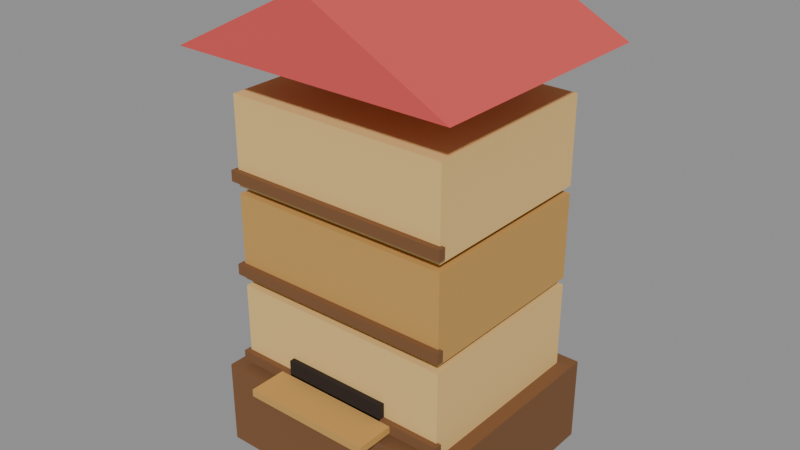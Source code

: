 # Source: beehive.blend  (saved by Blender 5.2.45; exported with 4.5.12 LTS)
import bpy
from mathutils import Matrix  # noqa: F401  (used for matrix-valued properties, if any)

bpy.ops.wm.read_factory_settings(use_empty=True)
scene = bpy.context.scene
scene.name = 'Scene'

# ---- materials (node trees are filled in below, after node groups)
mat_wood_dark = bpy.data.materials.new('wood_dark')
mat_wood_dark.diffuse_color = (0.1946, 0.08438, 0.02956, 1.0)
mat_wood_dark.roughness = 0.85
mat_hive_wood = bpy.data.materials.new('hive_wood')
mat_hive_wood.diffuse_color = (0.8148, 0.5395, 0.1946, 1.0)
mat_hive_wood.roughness = 0.85
mat_hive_wood_dark = bpy.data.materials.new('hive_wood_dark')
mat_hive_wood_dark.diffuse_color = (0.5841, 0.3231, 0.08438, 1.0)
mat_hive_wood_dark.roughness = 0.85
mat_hive_roof = bpy.data.materials.new('hive_roof')
mat_hive_roof.diffuse_color = (0.6939, 0.0865, 0.07819, 1.0)
mat_hive_roof.roughness = 0.85
mat_eye = bpy.data.materials.new('eye')
mat_eye.diffuse_color = (0.01681, 0.009721, 0.008023, 1.0)
mat_eye.roughness = 0.85

# ---- material node trees
mat_wood_dark.use_nodes = True; mat_wood_dark.node_tree.nodes.clear()
_N = mat_wood_dark.node_tree.nodes; _L = mat_wood_dark.node_tree.links
n0 = _N.new('ShaderNodeBsdfPrincipled'); n0.name = 'Principled BSDF'; n0.location = (-200, 100)
n0.inputs[0].default_value = (0.1946, 0.08438, 0.02956, 1.0)
n0.inputs[2].default_value = 0.85
n0.inputs[10].default_value = 0.005
n1 = _N.new('ShaderNodeOutputMaterial'); n1.name = 'Material Output'; n1.location = (200, 100)
_L.new(n0.outputs[0], n1.inputs[0])
n1.is_active_output = True
mat_hive_wood.use_nodes = True; mat_hive_wood.node_tree.nodes.clear()
_N = mat_hive_wood.node_tree.nodes; _L = mat_hive_wood.node_tree.links
n0 = _N.new('ShaderNodeBsdfPrincipled'); n0.name = 'Principled BSDF'; n0.location = (-200, 100)
n0.inputs[0].default_value = (0.8148, 0.5395, 0.1946, 1.0)
n0.inputs[2].default_value = 0.85
n0.inputs[10].default_value = 0.005
n1 = _N.new('ShaderNodeOutputMaterial'); n1.name = 'Material Output'; n1.location = (200, 100)
_L.new(n0.outputs[0], n1.inputs[0])
n1.is_active_output = True
mat_hive_wood_dark.use_nodes = True; mat_hive_wood_dark.node_tree.nodes.clear()
_N = mat_hive_wood_dark.node_tree.nodes; _L = mat_hive_wood_dark.node_tree.links
n0 = _N.new('ShaderNodeBsdfPrincipled'); n0.name = 'Principled BSDF'; n0.location = (-200, 100)
n0.inputs[0].default_value = (0.5841, 0.3231, 0.08438, 1.0)
n0.inputs[2].default_value = 0.85
n0.inputs[10].default_value = 0.005
n1 = _N.new('ShaderNodeOutputMaterial'); n1.name = 'Material Output'; n1.location = (200, 100)
_L.new(n0.outputs[0], n1.inputs[0])
n1.is_active_output = True
mat_hive_roof.use_nodes = True; mat_hive_roof.node_tree.nodes.clear()
_N = mat_hive_roof.node_tree.nodes; _L = mat_hive_roof.node_tree.links
n0 = _N.new('ShaderNodeBsdfPrincipled'); n0.name = 'Principled BSDF'; n0.location = (-200, 100)
n0.inputs[0].default_value = (0.6939, 0.0865, 0.07819, 1.0)
n0.inputs[2].default_value = 0.85
n0.inputs[10].default_value = 0.005
n1 = _N.new('ShaderNodeOutputMaterial'); n1.name = 'Material Output'; n1.location = (200, 100)
_L.new(n0.outputs[0], n1.inputs[0])
n1.is_active_output = True
mat_eye.use_nodes = True; mat_eye.node_tree.nodes.clear()
_N = mat_eye.node_tree.nodes; _L = mat_eye.node_tree.links
n0 = _N.new('ShaderNodeBsdfPrincipled'); n0.name = 'Principled BSDF'; n0.location = (-200, 100)
n0.inputs[0].default_value = (0.01681, 0.009721, 0.008023, 1.0)
n0.inputs[2].default_value = 0.85
n0.inputs[10].default_value = 0.005
n1 = _N.new('ShaderNodeOutputMaterial'); n1.name = 'Material Output'; n1.location = (200, 100)
_L.new(n0.outputs[0], n1.inputs[0])
n1.is_active_output = True

# ---- meshes
me_hivemesh = bpy.data.meshes.new('HiveMesh')
me_hivemesh.from_pydata([(-0.35, -0.3, 0.0), (-0.35, -0.3, 0.24), (-0.35, 0.3, 0.0), (-0.35, 0.3, 0.24), (0.35, -0.3, 0.0), (0.35, -0.3, 0.24), (0.35, 0.3, 0.0), (0.35, 0.3, 0.24), (-0.31, -0.26, 0.24), (-0.31, -0.26, 0.48), (-0.31, 0.26, 0.24), (-0.31, 0.26, 0.48), (0.31, -0.26, 0.24), (0.31, -0.26, 0.48), (0.31, 0.26, 0.24), (0.31, 0.26, 0.48), (-0.32, -0.275, 0.255), (-0.32, -0.275, 0.285), (-0.32, -0.255, 0.255), (-0.32, -0.255, 0.285), (0.32, -0.275, 0.255), (0.32, -0.275, 0.285), (0.32, -0.255, 0.255), (0.32, -0.255, 0.285), (-0.31, -0.26, 0.5), (-0.31, -0.26, 0.74), (-0.31, 0.26, 0.5), (-0.31, 0.26, 0.74), (0.31, -0.26, 0.5), (0.31, -0.26, 0.74), (0.31, 0.26, 0.5), (0.31, 0.26, 0.74), (-0.32, -0.275, 0.515), (-0.32, -0.275, 0.545), (-0.32, -0.255, 0.515), (-0.32, -0.255, 0.545), (0.32, -0.275, 0.515), (0.32, -0.275, 0.545), (0.32, -0.255, 0.515), (0.32, -0.255, 0.545), (-0.31, -0.26, 0.76), (-0.31, -0.26, 1.0), (-0.31, 0.26, 0.76), (-0.31, 0.26, 1.0), (0.31, -0.26, 0.76), (0.31, -0.26, 1.0), (0.31, 0.26, 0.76), (0.31, 0.26, 1.0), (-0.32, -0.275, 0.775), (-0.32, -0.275, 0.805), (-0.32, -0.255, 0.775), (-0.32, -0.255, 0.805), (0.32, -0.275, 0.775), (0.32, -0.275, 0.805), (0.32, -0.255, 0.775), (0.32, -0.255, 0.805), (-0.39, -0.34, 1.12), (0.39, -0.34, 1.12), (0.39, 0.34, 1.12), (-0.39, 0.34, 1.12), (0.0, -0.34, 1.32), (0.0, 0.34, 1.32), (-0.15, -0.275, 0.275), (-0.15, -0.275, 0.325), (-0.15, -0.255, 0.275), (-0.15, -0.255, 0.325), (0.15, -0.275, 0.275), (0.15, -0.275, 0.325), (0.15, -0.255, 0.275), (0.15, -0.255, 0.325), (-0.18, -0.38, 0.26), (-0.18, -0.38, 0.28), (-0.18, -0.26, 0.26), (-0.18, -0.26, 0.28), (0.18, -0.38, 0.26), (0.18, -0.38, 0.28), (0.18, -0.26, 0.26), (0.18, -0.26, 0.28)], [], [(0, 1, 3, 2), (2, 3, 7, 6), (6, 7, 5, 4), (4, 5, 1, 0), (2, 6, 4, 0), (7, 3, 1, 5), (8, 9, 11, 10), (10, 11, 15, 14), (14, 15, 13, 12), (12, 13, 9, 8), (10, 14, 12, 8), (15, 11, 9, 13), (16, 17, 19, 18), (18, 19, 23, 22), (22, 23, 21, 20), (20, 21, 17, 16), (18, 22, 20, 16), (23, 19, 17, 21), (24, 25, 27, 26), (26, 27, 31, 30), (30, 31, 29, 28), (28, 29, 25, 24), (26, 30, 28, 24), (31, 27, 25, 29), (32, 33, 35, 34), (34, 35, 39, 38), (38, 39, 37, 36), (36, 37, 33, 32), (34, 38, 36, 32), (39, 35, 33, 37), (40, 41, 43, 42), (42, 43, 47, 46), (46, 47, 45, 44), (44, 45, 41, 40), (42, 46, 44, 40), (47, 43, 41, 45), (48, 49, 51, 50), (50, 51, 55, 54), (54, 55, 53, 52), (52, 53, 49, 48), (50, 54, 52, 48), (55, 51, 49, 53), (56, 59, 58, 57), (56, 60, 61, 59), (57, 58, 61, 60), (56, 57, 60), (59, 61, 58), (62, 63, 65, 64), (64, 65, 69, 68), (68, 69, 67, 66), (66, 67, 63, 62), (64, 68, 66, 62), (69, 65, 63, 67), (70, 71, 73, 72), (72, 73, 77, 76), (76, 77, 75, 74), (74, 75, 71, 70), (72, 76, 74, 70), (77, 73, 71, 75)])
me_hivemesh.polygons.foreach_set('material_index', [0, 0, 0, 0, 0, 0, 1, 1, 1, 1, 1, 1, 0, 0, 0, 0, 0, 0, 2, 2, 2, 2, 2, 2, 0, 0, 0, 0, 0, 0, 1, 1, 1, 1, 1, 1, 0, 0, 0, 0, 0, 0, 3, 3, 3, 3, 3, 4, 4, 4, 4, 4, 4, 2, 2, 2, 2, 2, 2])
me_hivemesh.materials.append(mat_wood_dark)
me_hivemesh.materials.append(mat_hive_wood)
me_hivemesh.materials.append(mat_hive_wood_dark)
me_hivemesh.materials.append(mat_hive_roof)
me_hivemesh.materials.append(mat_eye)
me_hivemesh.update()

# ---- objects
ob_beehive = bpy.data.objects.new('Beehive', None)
ob_hivemesh = bpy.data.objects.new('HiveMesh', me_hivemesh)

# ---- transforms, parenting, visibility, modifiers, constraints
ob_beehive.location = (0.0, 0.0, 0.0)
ob_beehive.empty_display_size = 0.2
ob_hivemesh.parent = ob_beehive
ob_hivemesh.location = (0.0, 0.0, 0.0)

# ---- collection membership
scene.collection.objects.link(ob_beehive)
scene.collection.objects.link(ob_hivemesh)

# ---- scene / render settings (as saved in the file)
scene.frame_start = 1; scene.frame_end = 250; scene.frame_set(1)
scene.render.engine = 'BLENDER_EEVEE_NEXT'
scene.render.bake_bias = 0.0
scene.render.bake_samples = 0
scene.render.compositor_device = 'GPU'
scene.eevee.use_volume_custom_range = False
scene.eevee.fast_gi_thickness_near = 0.1
scene.eevee.fast_gi_thickness_far = 0.0
scene.eevee.ray_tracing_options.screen_trace_thickness = 0.1
bpy.context.view_layer.update()

# ---- added for rendering (the .blend has no active camera and no usable light): camera, sun + grey world if the file has none
cam_auto = bpy.data.cameras.new('AutoCamera')
cam_auto.lens = 50.0
cam_auto.sensor_width = 36.0
cam_auto.clip_end = 1000.0
ob_auto_camera = bpy.data.objects.new('AutoCamera', cam_auto)
scene.collection.objects.link(ob_auto_camera)
ob_auto_camera.location = (1.56721, -1.90065, 1.91377)
ob_auto_camera.rotation_euler = (1.09748, -7.21219e-08, 0.694738)
scene.camera = ob_auto_camera
light_auto_sun = bpy.data.lights.new('AutoSun', 'SUN')
light_auto_sun.energy = 3.0
light_auto_sun.angle = 0.0523599
ob_auto_sun = bpy.data.objects.new('AutoSun', light_auto_sun)
scene.collection.objects.link(ob_auto_sun)
ob_auto_sun.rotation_euler = (0.872665, 0.174533, 0.523599)
if scene.world is None:
    world_auto = bpy.data.worlds.new('AutoWorld')
    world_auto.color = (0.3, 0.3, 0.3)
    scene.world = world_auto
bpy.context.view_layer.update()
